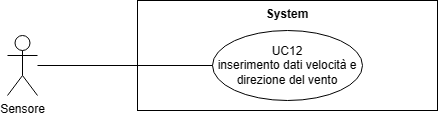

The diagram above was exported from draw.io. Its source (the exported page's mxGraphModel, read from the mxfile embedded in the PNG):
<mxGraphModel dx="21114" dy="543" grid="1" gridSize="10" guides="1" tooltips="1" connect="1" arrows="1" fold="1" page="1" pageScale="1" pageWidth="20000" pageHeight="20000" math="0" shadow="0">
  <root>
    <mxCell id="0" />
    <mxCell id="1" parent="0" />
    <mxCell id="2" value="System" style="shape=rect;html=1;verticalAlign=top;fontStyle=1;whiteSpace=wrap;align=center;" vertex="1" parent="1">
      <mxGeometry x="-19800" y="1970" width="300" height="110" as="geometry" />
    </mxCell>
    <mxCell id="3" value="Sensore" style="shape=umlActor;verticalLabelPosition=bottom;verticalAlign=top;html=1;outlineConnect=0;" vertex="1" parent="1">
      <mxGeometry x="-19930" y="2005" width="30" height="60" as="geometry" />
    </mxCell>
    <mxCell id="4" value="UC12&lt;br&gt;inserimento dati velocità e direzione del vento" style="ellipse;whiteSpace=wrap;html=1;" vertex="1" parent="1">
      <mxGeometry x="-19725" y="2000" width="150" height="70" as="geometry" />
    </mxCell>
    <mxCell id="5" value="" style="edgeStyle=none;html=1;endArrow=none;verticalAlign=bottom;rounded=0;" edge="1" source="3" target="4" parent="1">
      <mxGeometry width="160" relative="1" as="geometry">
        <mxPoint x="-19850" y="2080" as="sourcePoint" />
        <mxPoint x="-19690" y="2080" as="targetPoint" />
      </mxGeometry>
    </mxCell>
  </root>
</mxGraphModel>